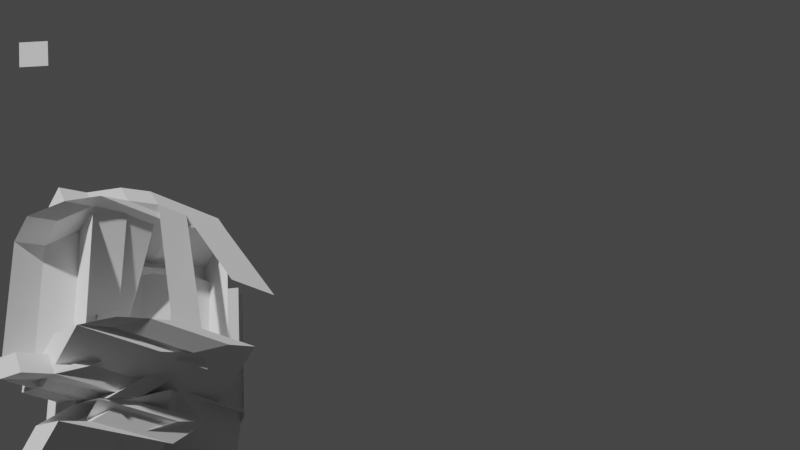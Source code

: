 # Source: mesh.blend  (saved by Blender 3.4.6; exported with 4.5.12 LTS)
import bpy
from mathutils import Matrix  # noqa: F401  (used for matrix-valued properties, if any)

bpy.ops.wm.read_factory_settings(use_empty=True)
scene = bpy.context.scene
scene.name = 'Scene'

# ---- collections
col_collection = bpy.data.collections.new('Collection'); scene.collection.children.link(col_collection)

# ---- world
world_world = bpy.data.worlds.new('World'); scene.world = world_world
world_world.use_nodes = True; world_world.node_tree.nodes.clear()
_N = world_world.node_tree.nodes; _L = world_world.node_tree.links
n0 = _N.new('ShaderNodeOutputWorld'); n0.name = 'World Output'; n0.location = (300, 300)
n1 = _N.new('ShaderNodeBackground'); n1.name = 'Background'; n1.location = (10, 300)
n1.inputs[0].default_value = (0.05088, 0.05088, 0.05088, 1.0)
_L.new(n1.outputs[0], n0.inputs[0])
n0.is_active_output = True
world_world.color = (0.05088, 0.05088, 0.05088)
world_world.use_sun_shadow = False
world_world.sun_shadow_jitter_overblur = 0.0

# ---- cameras
cam_camera = bpy.data.cameras.new('Camera')
cam_camera.clip_end = 100.0
cam_camera.ortho_scale = 7.314
cam_camera_001 = bpy.data.cameras.new('Camera.001')
cam_camera_001.lens = 50.0

# ---- meshes
me_plane = bpy.data.meshes.new('Plane')
me_plane.from_pydata([(-1.0, -1.0, 0.0), (1.0, -1.0, 0.0), (-1.0, 1.0, 0.0), (1.0, 1.0, 0.0)], [], [(0, 1, 3, 2)])
_uv = me_plane.uv_layers.new(name='UVMap')
_uv.uv.foreach_set('vector', [0.0, 0.0, 1.0, 0.0, 1.0, 1.0, 0.0, 1.0])
me_plane.update()
me_cube = bpy.data.meshes.new('Cube')
me_cube.from_pydata([(-5.272, 3.688, 2.03), (-5.71, 3.17, 5.67), (-5.138, 5.71, 1.519), (-5.576, 5.191, 5.158), (-5.847, 4.075, 5.833), (-3.818, 3.193, 5.585), (-3.266, 5.176, 0.628), (-3.166, 2.457, 3.136), (-3.605, 1.938, 6.775), (-3.033, 4.478, 2.624), (-3.471, 3.959, 6.263), (-1.429, 4.362, 0.7557), (-1.713, 1.961, 6.691), (-1.579, 3.983, 6.179), (-5.193, 4.873, 1.73), (-5.631, 4.354, 5.37), (-3.352, 3.94, 1.805), (-3.74, 4.377, 5.286), (-5.066, 5.287, 0.7636), (-3.747, 2.77, 4.83), (-3.321, 4.339, 0.8398), (-3.4, 3.537, 5.508), (-5.122, 4.45, 0.9755), (-5.56, 3.931, 4.615), (-3.23, 4.473, 0.8914), (-7.154, 5.541, 2.118), (-5.62, 1.769, 7.374), (-5.487, 3.791, 6.862), (-7.209, 4.704, 2.33), (-7.647, 4.186, 5.969), (-7.576, 3.763, 5.214), (-5.635, 4.46, 6.188), (-5.501, 6.482, 5.676), (-3.609, 6.505, 5.592), (-3.219, 5.962, 1.294), (-3.53, 3.229, 7.293), (-3.396, 5.25, 6.781), (-1.504, 5.273, 6.697), (-1.638, 3.252, 7.209), (-5.557, 5.645, 5.888), (-5.546, 3.06, 7.892), (-5.412, 5.082, 7.38), (-7.573, 5.476, 6.487), (-7.501, 5.054, 5.732), (-3.759, 3.82, 4.479), (-1.939, 4.266, 5.15), (-3.392, 4.762, 1.595), (-3.831, 4.243, 5.234), (0.2218, 3.872, 6.043), (0.7971, 3.07, 5.891), (-1.095, 3.047, 5.976), (0.6601, 4.39, 2.404), (-1.67, 3.848, 6.127), (-1.366, 2.346, 3.0), (-1.232, 4.367, 2.488), (-1.868, 3.843, 4.395), (2.747, 3.721, 4.701), (-1.883, 5.103, 4.938), (0.8755, 4.255, 5.592), (-3.775, 5.08, 5.022), (-3.909, 3.059, 5.534), (-1.016, 4.232, 5.676), (-3.032, 4.063, 6.275), (-1.005, 1.647, 7.68), (1.01, 1.816, 7.081), (-1.02, 4.338, 6.494), (-0.8863, 6.359, 5.982), (1.006, 6.383, 5.898), (0.8718, 4.361, 6.41), (1.085, 3.107, 7.599), (1.219, 5.128, 7.087), (-3.471, 3.577, 1.895), (-3.337, 5.599, 1.383), (0.2865, 3.135, 8.359), (-2.014, 4.762, 7.526), (-0.9417, 5.523, 6.194), (-2.957, 5.354, 6.793), (-3.791, 3.421, 5.444), (-1.311, 4.725, 0.6663), (-1.899, 3.444, 5.36), (-1.46, 3.963, 1.721), (-1.247, 2.709, 2.911), (-1.685, 2.19, 6.55), (0.3403, 4.234, 5.954), (3.155, 3.841, 2.027), (2.716, 3.322, 5.666), (0.2065, 2.213, 6.466), (0.6448, 2.732, 2.827), (3.368, 2.586, 3.217), (-1.82, 4.629, 5.06), (0.415, 5.525, 6.472), (-3.203, 4.702, 0.7504), (0.2812, 3.504, 6.984), (4.896, 3.381, 7.29), (-3.582, 6.733, 5.451), (-1.69, 6.757, 5.367), (4.822, 2.091, 6.772), (5.26, 2.609, 3.133), (1.396, 5.839, 1.6), (1.263, 3.818, 2.111), (2.795, 4.507, 5.366), (2.925, 6.634, 5.673), (2.791, 4.613, 6.185), (-5.408, 4.593, 2.194), (-5.353, 5.43, 1.982), (-5.775, 3.652, 5.078), (-3.686, 3.68, 6.727), (-3.701, 6.371, 5.54), (-1.809, 6.394, 5.456), (-3.756, 5.534, 5.752), (-3.685, 5.111, 4.997), (-5.772, 5.365, 6.351), (-5.701, 4.943, 5.596), (-1.595, 5.139, 6.646), (-3.611, 4.971, 7.245), (2.579, 4.642, 2.179), (0.03575, 5.355, 4.713), (-3.781, 5.194, 5.371), (-3.853, 5.617, 6.126), (-1.418, 5.85, 1.158), (0.5536, 2.598, 2.775), (0.6874, 4.619, 2.263), (-1.347, 5.428, 0.4029), (-1.837, 5.786, 5.527), (-1.766, 5.363, 4.772), (2.676, 4.144, 5.456), (0.9144, 6.248, 5.846), (2.806, 6.272, 5.762), (-1.781, 6.622, 5.315), (0.859, 5.412, 6.058), (-1.157, 5.243, 6.657), (3.02, 5.017, 6.952), (1.004, 4.848, 7.551), (-1.856, 5.332, 4.797), (-1.231, 3.952, 6.139), (-0.01964, 4.518, 4.925), (4.595, 4.396, 5.231), (0.4899, 4.614, 0.5307), (-1.402, 4.591, 0.6148), (4.667, 3.973, 4.476), (0.05164, 4.095, 4.17), (0.474, 5.874, 1.074), (5.105, 4.492, 0.8367), (2.007, 2.102, 6.33), (2.445, 2.621, 2.691), (0.5453, 5.451, 0.3188), (5.169, 2.475, 3.081), (2.082, 3.393, 6.848), (6.697, 3.27, 7.154), (0.1104, 6.646, 5.231), (3.197, 5.728, 1.464), (3.063, 3.707, 1.976), (5.089, 5.751, 1.38), (4.651, 5.232, 5.019), (4.955, 3.73, 1.892), (4.517, 3.211, 5.531), (5.302, 4.497, 2.569), (5.16, 5.328, 0.6249), (5.034, 4.915, 1.592), (4.725, 6.523, 5.537), (4.592, 4.502, 6.049), (0.6874, 4.619, 2.263), (0.5536, 2.598, 2.775), (5.169, 2.475, 3.081), (5.302, 4.497, 2.569), (7.194, 4.52, 2.485), (7.06, 2.498, 2.997), (6.622, 1.98, 6.636), (2.659, 4.569, 6.035), (1.708, 4.14, 5.3), (6.292, 4.473, 6.276), (6.836, 3.932, 5.813), (2.68, 4.942, 6.185), (1.682, 4.892, 6.152), (6.622, 1.98, 6.636), (6.773, 2.648, 5.544), (6.98, 2.894, 3.82), (7.06, 2.498, 2.997), (7.044, 3.851, 3.578), (7.194, 4.52, 2.485), (6.756, 4.001, 6.124), (6.836, 3.605, 5.301), (6.292, 4.473, 6.276), (6.836, 3.932, 5.813), (-1.969, 3.144, 5.708), (-0.01899, 3.794, 4.517), (-3.787, 4.411, 6.31), (-3.861, 3.121, 5.792), (-1.891, 4.328, 5.408), (-3.653, 6.433, 5.798), (-1.761, 6.456, 5.714), (0.3881, 3.914, 1.844), (-0.05019, 3.395, 5.483), (-1.504, 3.891, 1.928), (-1.37, 5.913, 1.416), (0.02824, 4.58, 5.183), (0.1583, 6.708, 5.489), (-0.09027, 4.217, 5.272), (-1.852, 6.322, 5.663), (0.0398, 6.345, 5.579), (1.9, 4.046, 4.292), (2.338, 4.565, 0.6532), (2.394, 5.402, 0.4414), (2.323, 5.825, 1.196), (0.4307, 5.801, 1.281), (1.829, 4.469, 5.047), (1.884, 5.306, 4.836), (1.959, 6.597, 5.354), (-5.533, 5.932, 5.455), (-5.667, 3.911, 5.967), (-1.052, 3.789, 6.273), (0.84, 3.812, 6.189), (2.759, 4.064, 5.964), (-3.732, 5.821, 5.32), (-1.813, 6.073, 5.095), (0.07865, 6.096, 5.011), (4.56, 3.953, 5.828), (4.694, 5.974, 5.317), (1.927, 6.047, 5.133), (-3.818, 3.862, 6.09), (-5.484, 3.437, 3.796), (-3.534, 4.087, 2.606), (-3.55, 5.347, 3.149), (-3.684, 3.326, 3.661), (-3.565, 3.688, 3.571), (-1.673, 3.711, 3.487), (2.942, 3.589, 3.793), (-1.642, 4.111, 2.522), (0.2772, 4.362, 2.297), (4.876, 5.5, 3.146), (4.743, 3.478, 3.658), (4.821, 4.663, 3.358), (4.892, 4.24, 2.603), (2.126, 4.313, 2.419), (0.1754, 3.662, 3.61), (-3.802, 4.68, 5.123), (-1.91, 4.703, 5.039), (-5.164, 5.31, 1.62), (-5.093, 4.887, 0.8649), (-3.292, 4.776, 0.7292), (0.009275, 4.955, 4.814), (0.5188, 5.051, 0.4201), (-1.373, 5.028, 0.5042), (4.624, 4.833, 5.12), (5.063, 5.351, 1.481), (5.134, 4.929, 0.7261), (1.858, 4.906, 4.937), (2.367, 5.002, 0.5426), (4.85, 5.1, 3.247), (5.98, 6.918, 4.128), (3.214, 6.992, 3.945), (5.294, 5.307, 4.974), (5.52, 5.574, 3.1), (0.1765, 6.185, 6.031), (2.025, 6.136, 6.154), (-3.511, 1.846, 8.142), (-1.663, 1.797, 8.265), (-3.337, 5.599, 1.383), (-1.418, 5.85, 1.158), (-3.17, 4.61, 3.424), (-1.251, 4.862, 3.199), (-3.123, 4.33, 4.003), (-1.203, 4.582, 3.778)], [(5, 19), (10, 21)], [(194, 98, 150, 204), (54, 52, 48, 51), (41, 40, 73, 74), (223, 222, 59, 60), (184, 187, 50, 49), (209, 208, 32, 31), (7, 8, 10, 9), (74, 70, 131, 132), (211, 68, 102, 212), (70, 36, 113, 131), (68, 67, 101, 102), (27, 26, 40, 41), (18, 2, 72, 6), (99, 84, 154, 151), (76, 75, 129, 130), (7, 9, 54, 53), (238, 18, 6, 239), (38, 12, 86, 92), (226, 85, 155, 230), (33, 32, 94, 95), (219, 186, 65, 210), (237, 2, 18, 238), (188, 17, 45, 197), (88, 81, 162, 163), (8, 12, 38, 35), (94, 32, 107, 128), (29, 15, 61, 62), (37, 36, 35, 38), (22, 24, 11, 20), (75, 39, 109, 129), (220, 1, 77, 224), (13, 10, 36, 37), (86, 87, 144, 143), (98, 99, 151, 150), (30, 29, 42, 43), (2, 0, 16, 34), (212, 102, 160, 216), (40, 26, 63, 73), (67, 66, 126, 127), (8, 7, 81, 82), (190, 33, 95, 196), (91, 22, 20, 138), (32, 33, 108, 107), (87, 97, 166, 144), (30, 43, 112, 105), (93, 96, 167, 148), (1, 5, 79, 77), (67, 68, 65, 66), (69, 70, 74, 73), (63, 64, 69, 73), (211, 210, 65, 68), (13, 37, 90, 83), (62, 61, 75, 76), (41, 74, 132, 114), (12, 8, 82, 86), (15, 39, 75, 61), (173, 147, 148, 171), (42, 29, 4, 111), (26, 8, 64, 63), (24, 78, 137, 11), (25, 2, 72, 104), (102, 101, 159, 160), (100, 58, 125, 136), (186, 189, 66, 65), (37, 38, 92, 90), (3, 1, 60, 59), (188, 58, 100, 195), (24, 22, 91, 78), (39, 15, 47, 109), (184, 49, 85, 192), (8, 35, 69, 64), (35, 36, 70, 69), (17, 89, 135, 45), (225, 224, 77, 79), (220, 0, 71, 223), (87, 86, 82, 81), (96, 86, 143, 167), (10, 27, 106, 52), (0, 2, 72, 71), (193, 191, 84, 99), (23, 30, 105, 44), (29, 62, 134, 4), (234, 192, 85, 226), (87, 81, 88, 97), (15, 29, 4, 47), (208, 3, 59, 213), (51, 48, 169, 115), (62, 76, 130, 134), (28, 25, 104, 103), (174, 180, 183, 167), (36, 10, 52, 113), (29, 28, 103, 4), (95, 94, 128, 149), (27, 41, 114, 106), (92, 93, 148, 147), (97, 88, 163, 166), (81, 7, 53, 162), (194, 193, 99, 98), (2, 34, 119, 72), (196, 95, 149, 207), (10, 13, 48, 52), (92, 86, 96, 93), (190, 67, 127, 199), (14, 22, 20, 46), (59, 57, 116, 133), (45, 47, 44, 55), (168, 172, 170, 182), (236, 235, 47, 45), (59, 222, 72, 46, 47, 235), (221, 227, 55, 44), (47, 46, 20, 221, 44), (46, 47, 4, 103), (52, 106, 114, 113), (72, 46, 103, 104), (54, 51, 115, 161), (236, 45, 135, 240), (47, 44, 110, 109), (110, 112, 117, 124), (111, 109, 123, 118), (44, 105, 112, 110), (112, 111, 118, 117), (6, 72, 119, 122), (125, 56, 139, 136), (53, 54, 161, 162), (239, 6, 122, 242), (109, 110, 124, 123), (109, 111, 130, 129), (227, 11, 137, 228), (197, 185, 56, 125), (213, 59, 133, 214), (111, 4, 134, 130), (113, 114, 132, 131), (198, 199, 127, 126), (185, 55, 140, 200), (202, 203, 152, 157), (115, 169, 183, 165), (247, 202, 157, 245), (119, 141, 145, 122), (242, 241, 137, 138), (123, 124, 117, 118), (233, 201, 142, 232), (214, 215, 149, 128), (167, 183, 171, 148), (143, 144, 166, 167), (248, 243, 136, 231), (229, 230, 155, 153), (150, 151, 154, 152), (177, 174, 167, 166), (164, 165, 166, 163), (244, 158, 142, 245), (231, 136, 139, 232), (90, 92, 147, 173), (217, 216, 160, 159), (120, 121, 156, 146), (246, 205, 136, 243), (161, 115, 165, 164), (218, 206, 153, 217), (203, 204, 150, 152), (83, 90, 173, 169), (43, 42, 111, 112), (189, 32, 107, 198), (195, 100, 136, 205), (78, 91, 138, 137), (9, 10, 52, 54), (121, 120, 162, 161), (120, 146, 163, 162), (146, 156, 164, 163), (156, 121, 161, 164), (180, 179, 165, 183), (178, 181, 175, 176), (179, 177, 166, 165), (170, 172, 173, 171), (172, 168, 169, 173), (171, 183, 182, 170), (183, 169, 168, 182), (181, 178, 179, 180), (177, 179, 178, 176), (180, 174, 175, 181), (174, 177, 176, 175), (13, 83, 169, 48), (89, 195, 205, 135), (66, 189, 198, 126), (141, 119, 204, 203), (215, 116, 206, 218), (240, 135, 205, 246), (228, 137, 201, 233), (241, 145, 202, 247), (145, 141, 203, 202), (56, 185, 200, 139), (107, 108, 199, 198), (45, 55, 185, 197), (33, 190, 199, 108), (101, 196, 207, 159), (34, 16, 193, 194), (225, 79, 192, 234), (16, 80, 191, 193), (5, 184, 192, 79), (17, 188, 195, 89), (31, 32, 189, 186), (67, 190, 196, 101), (58, 188, 197, 125), (209, 31, 186, 219), (5, 1, 187, 184), (34, 194, 204, 119), (1, 209, 219, 187), (149, 215, 218, 207), (207, 218, 217, 159), (153, 155, 216, 217), (133, 116, 215, 214), (107, 213, 214, 128), (32, 208, 213, 107), (49, 50, 210, 211), (85, 212, 216, 155), (187, 219, 210, 50), (49, 211, 212, 85), (1, 3, 208, 209), (80, 225, 234, 191), (140, 228, 233, 200), (158, 231, 232, 142), (152, 154, 230, 229), (244, 248, 231, 158), (200, 233, 232, 139), (55, 227, 228, 140), (20, 11, 227, 221), (191, 234, 226, 84), (1, 220, 223, 60), (80, 16, 224, 225), (0, 220, 224, 16), (84, 226, 230, 154), (71, 72, 222, 223), (152, 229, 248, 244), (137, 241, 247, 201), (116, 240, 246, 206), (206, 246, 243, 153), (152, 244, 245, 157), (229, 153, 243, 248), (122, 145, 241, 242), (201, 247, 245, 142), (20, 239, 242, 138), (57, 236, 240, 116), (57, 59, 235, 236), (14, 237, 238, 22), (22, 238, 239, 20), (152, 203, 250, 249), (153, 229, 252, 251), (203, 141, 253, 254), (119, 204, 256, 255), (119, 72, 257, 258), (258, 257, 259, 260), (260, 259, 261, 262)])
_uv = me_cube.uv_layers.new(name='UVMap')
_uv.uv.foreach_set('vector', [0.375, 0.25, 0.375, 0.25, 0.375, 0.25, 0.375, 0.25, 0.375, 0.25, 0.625, 0.25, 0.625, 0.5, 0.375, 0.5, 0.0, 0.0, 0.0, 0.0, 0.0, 0.0, 0.0, 0.0, 0.4963, 0.0, 0.4963, 0.25, 0.625, 0.25, 0.625, 0.0, 0.625, 0.75, 0.625, 1.0, 0.625, 1.0, 0.625, 0.75, 0.625, 0.0, 0.625, 0.25, 0.625, 0.25, 0.625, 0.0, 0.375, 0.0, 0.625, 0.0, 0.625, 0.25, 0.375, 0.25, 0.625, 0.25, 0.625, 0.25, 0.625, 0.25, 0.625, 0.25, 0.625, 0.75, 0.625, 0.75, 0.625, 0.75, 0.625, 0.75, 0.875, 0.5, 0.875, 0.5, 0.875, 0.5, 0.875, 0.5, 0.625, 0.75, 0.625, 0.5, 0.625, 0.5, 0.625, 0.75, 0.0, 0.0, 0.0, 0.0, 0.0, 0.0, 0.0, 0.0, 0.375, 0.25, 0.375, 0.25, 0.375, 0.25, 0.375, 0.25, 0.375, 1.0, 0.375, 0.75, 0.375, 0.75, 0.375, 1.0, 0.625, 0.25, 0.625, 0.25, 0.625, 0.25, 0.625, 0.25, 0.375, 0.0, 0.375, 0.25, 0.375, 0.25, 0.375, 0.0, 0.375, 0.25, 0.375, 0.25, 0.375, 0.25, 0.375, 0.25, 0.625, 0.75, 0.625, 0.75, 0.625, 0.75, 0.625, 0.75, 0.4963, 0.75, 0.625, 0.75, 0.625, 0.75, 0.4963, 0.75, 0.625, 0.5, 0.875, 0.5, 0.875, 0.5, 0.625, 0.5, 0.625, 0.0, 0.625, 0.0, 0.625, 0.0, 0.625, 0.0, 0.375, 0.25, 0.375, 0.25, 0.375, 0.25, 0.375, 0.25, 0.625, 0.5, 0.625, 0.5, 0.625, 0.5, 0.625, 0.5, 0.375, 1.0, 0.375, 1.0, 0.375, 1.0, 0.375, 1.0, 0.625, 1.0, 0.625, 0.75, 0.625, 0.75, 0.625, 1.0, 0.875, 0.5, 0.875, 0.5, 0.875, 0.5, 0.875, 0.5, 0.625, 0.25, 0.625, 0.25, 0.625, 0.25, 0.625, 0.25, 0.625, 0.5, 0.875, 0.5, 0.875, 0.75, 0.625, 0.75, 0.375, 0.25, 0.375, 0.5, 0.375, 0.5, 0.375, 0.25, 0.625, 0.25, 0.625, 0.25, 0.625, 0.25, 0.625, 0.25, 0.4963, 0.0, 0.625, 0.0, 0.625, 0.0, 0.4963, 0.0, 0.625, 0.5, 0.625, 0.25, 0.625, 0.25, 0.625, 0.5, 0.625, 0.75, 0.375, 0.75, 0.375, 0.75, 0.625, 0.75, 0.375, 0.25, 0.375, 0.0, 0.375, 0.0, 0.375, 0.25, 0.0, 0.0, 0.0, 0.0, 0.0, 0.0, 0.0, 0.0, 0.375, 0.25, 0.375, 0.0, 0.375, 0.0, 0.375, 0.25, 0.625, 0.75, 0.625, 0.75, 0.625, 0.75, 0.625, 0.75, 0.0, 0.0, 0.0, 0.0, 0.0, 0.0, 0.0, 0.0, 0.625, 0.5, 0.875, 0.5, 0.875, 0.5, 0.625, 0.5, 0.625, 0.0, 0.375, 0.0, 0.375, 0.0, 0.625, 0.0, 0.625, 0.5, 0.625, 0.5, 0.625, 0.5, 0.625, 0.5, 0.375, 0.25, 0.375, 0.25, 0.375, 0.25, 0.375, 0.25, 0.875, 0.5, 0.625, 0.5, 0.625, 0.5, 0.875, 0.5, 0.375, 0.75, 0.375, 0.75, 0.375, 0.75, 0.375, 0.75, 0.0, 0.0, 0.0, 0.0, 0.0, 0.0, 0.0, 0.0, 0.625, 0.75, 0.625, 0.75, 0.625, 0.75, 0.625, 0.75, 0.625, 1.0, 0.625, 0.75, 0.625, 0.75, 0.625, 1.0, 0.625, 0.5, 0.625, 0.75, 0.875, 0.75, 0.875, 0.5, 0.625, 0.0, 0.625, 0.25, 0.625, 0.25, 0.625, 0.0, 0.0, 0.0, 0.0, 0.0, 0.0, 0.0, 0.0, 0.0, 0.625, 0.75, 0.625, 1.0, 0.625, 1.0, 0.625, 0.75, 0.625, 0.5, 0.625, 0.5, 0.625, 0.5, 0.625, 0.5, 0.625, 0.25, 0.625, 0.25, 0.625, 0.25, 0.625, 0.25, 0.0, 0.0, 0.0, 0.0, 0.0, 0.0, 0.0, 0.0, 0.625, 0.75, 0.625, 1.0, 0.625, 1.0, 0.625, 0.75, 0.625, 0.25, 0.625, 0.25, 0.625, 0.25, 0.625, 0.25, 0.625, 0.5715, 0.625, 0.75, 0.625, 0.75, 0.625, 0.4528, 0.0, 0.0, 0.0, 0.0, 0.0, 0.0, 0.0, 0.0, 0.0, 0.0, 0.0, 0.0, 0.0, 0.0, 0.0, 0.0, 0.375, 0.5, 0.375, 0.5, 0.375, 0.5, 0.375, 0.5, 0.0, 0.0, 0.0, 0.0, 0.0, 0.0, 0.0, 0.0, 0.625, 0.75, 0.625, 0.5, 0.625, 0.5, 0.625, 0.75, 0.625, 0.5, 0.625, 0.5, 0.625, 0.5, 0.625, 0.5, 0.625, 0.0, 0.625, 0.25, 0.625, 0.25, 0.625, 0.0, 0.625, 0.5, 0.625, 0.75, 0.625, 0.75, 0.625, 0.5, 0.625, 0.25, 0.625, 0.0, 0.625, 0.0, 0.625, 0.25, 0.625, 0.5, 0.625, 0.5, 0.625, 0.5, 0.625, 0.5, 0.375, 0.5, 0.375, 0.25, 0.375, 0.25, 0.375, 0.5, 0.625, 0.25, 0.625, 0.25, 0.625, 0.25, 0.625, 0.25, 0.625, 0.75, 0.625, 0.75, 0.625, 0.75, 0.625, 0.75, 0.625, 1.0, 0.625, 1.0, 0.625, 1.0, 0.625, 1.0, 0.875, 0.75, 0.875, 0.5, 0.875, 0.5, 0.875, 0.75, 0.625, 0.5, 0.625, 0.5, 0.625, 0.5, 0.625, 0.5, 0.4963, 0.75, 0.4963, 1.0, 0.625, 1.0, 0.625, 0.75, 0.4963, 0.0, 0.375, 0.0, 0.375, 0.0, 0.4963, 0.0, 0.375, 0.75, 0.625, 0.75, 0.625, 1.0, 0.375, 1.0, 0.625, 0.75, 0.625, 0.75, 0.625, 0.75, 0.625, 0.75, 0.0, 0.0, 0.0, 0.0, 0.0, 0.0, 0.0, 0.0, 0.375, 0.0, 0.375, 0.25, 0.375, 0.25, 0.375, 0.0, 0.375, 1.0, 0.375, 0.75, 0.375, 0.75, 0.375, 1.0, 0.0, 0.0, 0.0, 0.0, 0.0, 0.0, 0.0, 0.0, 0.625, 0.25, 0.625, 0.25, 0.625, 0.25, 0.625, 0.25, 0.4963, 0.75, 0.625, 0.75, 0.625, 0.75, 0.4963, 0.75, 0.375, 0.75, 0.375, 1.0, 0.375, 1.0, 0.375, 0.75, 0.625, 0.25, 0.625, 0.25, 0.625, 0.25, 0.625, 0.25, 0.625, 0.25, 0.625, 0.25, 0.625, 0.25, 0.625, 0.25, 0.375, 0.5, 0.625, 0.5, 0.5854, 0.5, 0.375, 0.5, 0.625, 0.25, 0.625, 0.25, 0.625, 0.25, 0.625, 0.25, 0.0, 0.0, 0.0, 0.0, 0.0, 0.0, 0.0, 0.0, 0.625, 0.75, 0.625, 0.5, -1.192e-07, 1.192e-07, 0.625, 0.75, 0.625, 0.25, 0.625, 0.25, 0.625, 0.25, 0.625, 0.25, 0.0, 0.0, 0.0, 0.0, 0.0, 0.0, 0.0, 0.0, 0.625, 0.5, 0.875, 0.5, 0.875, 0.5, 0.625, 0.5, 0.0, 0.0, 0.0, 0.0, 0.0, 0.0, 0.0, 0.0, 0.625, 0.75, 0.625, 0.75, 0.625, 0.75, 0.625, 0.75, 0.375, 0.75, 0.375, 1.0, 0.375, 1.0, 0.375, 0.75, 0.375, 0.0, 0.375, 0.0, 0.375, 0.0, 0.375, 0.0, 0.375, 0.25, 0.375, 0.0, 0.375, 0.0, 0.375, 0.25, 0.375, 0.25, 0.375, 0.25, 0.375, 0.25, 0.375, 0.25, 0.625, 0.5, 0.625, 0.5, 0.625, 0.5, 0.625, 0.5, 0.625, 0.25, 0.625, 0.5, 0.625, 0.5, 0.625, 0.25, 0.625, 0.75, 0.625, 0.75, 0.625, 0.75, 0.625, 0.75, 0.625, 0.5, 0.625, 0.5, 0.625, 0.5, 0.625, 0.5, 0.375, 0.25, 0.375, 0.25, 0.375, 0.25, 0.375, 0.25, 0.875, 0.5, 0.625, 0.5, 0.625, 0.5, 0.875, 0.5, 0.625, 0.5, 0.875, 0.5, 0.875, 0.5, 0.625, 0.5, 0.625, 0.5, 0.625, 0.5, 0.625, 0.5406, 0.625, 0.5, 0.625, 0.5, 0.875, 0.5, 0.875, 0.5, 0.625, 0.5, 0.625, 0.25, 0.4963, 0.25, 0.375, 0.25, 0.375, 0.25, 0.625, 0.25, 0.625, 0.25, 0.4963, 0.25, 0.4963, 0.5, 0.625, 0.5, 0.625, 0.25, 0.625, 0.25, 0.375, 0.25, 0.375, 0.25, 0.4963, 0.25, 0.625, 0.25, 0.375, 0.25, 0.625, 0.25, 0.625, 0.25, 0.375, 0.25, 0.0, 0.0, 0.0, 0.0, 0.0, 0.0, 0.0, 0.0, 0.375, 0.25, 0.375, 0.25, 0.375, 0.25, 0.375, 0.25, 0.375, 0.25, 0.375, 0.5, 0.375, 0.5, 0.375, 0.25, 0.625, 0.5, 0.625, 0.5, 0.625, 0.5, 0.625, 0.5, 0.625, 0.25, 0.625, 0.25, 0.625, 0.25, 0.625, 0.25, 0.0, 0.0, 0.0, 0.0, 0.0, 0.0, 0.0, 0.0, 0.875, 0.5, 0.875, 0.5, 0.875, 0.5, 0.875, 0.5, 0.0, 0.0, 0.0, 0.0, 0.0, 0.0, 0.0, 0.0, 0.0, 0.0, 0.0, 0.0, 0.0, 0.0, 0.0, 0.0, 0.375, 0.25, 0.375, 0.25, 0.375, 0.25, 0.375, 0.25, 0.625, 0.5, 0.625, 0.5, 0.625, 0.5, 0.625, 0.5, 0.375, 0.0, 0.375, 0.25, 0.375, 0.25, 0.375, 0.0, 0.375, 0.25, 0.375, 0.25, 0.375, 0.25, 0.375, 0.25, 0.625, 0.25, 0.625, 0.25, 0.625, 0.25, 0.625, 0.25, 0.875, 0.5, 0.875, 0.5, 0.875, 0.5, 0.875, 0.5, 0.4963, 0.5, 0.375, 0.5, 0.375, 0.5, 0.4963, 0.5, 0.625, 0.5, 0.625, 0.5, 0.625, 0.5, 0.625, 0.5, 0.625, 0.25, 0.625, 0.25, 0.625, 0.25, 0.625, 0.25, 0.0, 0.0, 0.0, 0.0, 0.0, 0.0, 0.0, 0.0, 0.0, 0.0, 0.0, 0.0, 0.0, 0.0, 0.0, 0.0, 0.875, 0.5, 0.625, 0.5, 0.625, 0.5, 0.875, 0.5, 0.625, 0.5, 0.625, 0.5, 0.625, 0.5, 0.625, 0.5, 0.375, 0.5, 0.375, 0.5, 0.375, 0.5, 0.375, 0.5, 0.375, 0.5, 0.5904, 0.5, 0.6014, 0.5, 0.375, 0.5, 0.375, 0.5, 0.375, 0.5, 0.375, 0.5, 0.375, 0.5, 0.125, 0.5, 0.375, 0.5, 0.375, 0.5, 0.125, 0.5, 0.125, 0.5, 0.375, 0.5, 0.375, 0.5, 0.125, 0.5, 0.875, 0.5, 0.875, 0.5, 0.875, 0.5, 0.875, 0.5, 0.4963, 0.5, 0.375, 0.5, 0.375, 0.5, 0.4963, 0.5, 0.875, 0.5, 0.625, 0.5, 0.625, 0.5, 0.875, 0.5, 0.625, 0.75, 0.625, 0.4528, 0.625, 0.4528, 0.625, 0.75, 0.625, 0.75, 0.375, 0.75, 0.375, 0.75, 0.625, 0.75, 0.4963, 0.5, 0.625, 0.5, 0.625, 0.5, 0.4963, 0.5, 0.4963, 0.5, 0.4963, 0.75, 0.625, 0.75, 0.625, 0.5, 0.125, 0.5, 0.125, 0.75, 0.375, 0.75, 0.375, 0.5, 0.375, 0.75, 0.625, 0.75, 0.625, 0.75, 0.375, 0.75, 0.125, 0.5, 0.375, 0.5, 0.375, 0.75, 0.125, 0.75, 0.375, 0.5, 0.375, 0.5, 0.375, 0.5, 0.375, 0.5, 0.4963, 0.5, 0.625, 0.5, 0.625, 0.5, 0.4963, 0.5, 0.625, 0.5, 0.625, 0.75, 0.625, 0.75, 0.625, 0.5753, 0.625, 0.5, 0.625, 0.75, 0.625, 0.75, 0.625, 0.5, 0.375, 0.0, 0.375, 0.25, 0.375, 0.25, 0.375, 0.0, 0.625, 0.5, 0.625, 0.5, 0.625, 0.5, 0.625, 0.5, 0.375, 0.25, 0.375, 0.5, 0.375, 0.5, 0.375, 0.25, 0.625, 0.5, 0.625, 0.5, 0.625, 0.5, 0.625, 0.5, 0.375, 0.5, 0.125, 0.5, 0.125, 0.5, 0.375, 0.5, 0.625, 0.5, 0.625, 0.5, 0.625, 0.5, 0.625, 0.5, 0.0, 0.0, 0.0, 0.0, 0.0, 0.0, 0.0, 0.0, 0.625, 0.25, 0.625, 0.25, 0.625, 0.25, 0.625, 0.25, 0.625, 0.5, 0.625, 0.5, 0.625, 0.5, 0.625, 0.5, 0.375, 0.5, 0.375, 0.25, 0.375, 0.25, 0.375, 0.5, 0.375, 0.25, 0.625, 0.25, 0.625, 0.25, 0.375, 0.25, 0.375, 0.25, 0.375, 0.0, 0.375, 0.0, 0.375, 0.25, 0.375, 0.0, 0.375, 0.0, 0.375, 0.0, 0.375, 0.0, 0.375, 0.0, 0.375, 0.25, 0.375, 0.25, 0.375, 0.0, 0.375, 0.25, 0.375, 0.25, 0.375, 0.25, 0.375, 0.25, 0.625, 0.5, 0.375, 0.5, 0.375, 0.5, 0.0, 0.0, 0.4408, 0.5658, 0.5592, 0.5658, 0.5592, 0.6842, 0.4408, 0.6842, 0.375, 0.5, 0.375, 0.75, 0.375, 0.75, 0.375, 0.5, 0.625, 0.5406, 0.625, 0.5, 0.625, 0.5715, 0.625, 0.4528, 0.625, 0.5, 0.625, 0.5, 0.625, 0.5, 0.625, 0.5, 0.625, 0.4528, 0.625, 0.4528, 0.625, 0.5, 0.625, 0.5406, 0.6014, 0.5, 0.5904, 0.5, 0.625, 0.5, 0.625, 0.5, 0.5592, 0.5658, 0.4408, 0.5658, 0.375, 0.5, 0.625, 0.5, 0.375, 0.75, 0.375, 0.5, 0.4408, 0.5658, 0.4408, 0.6842, 0.625, 0.5, 0.625, 0.75, 0.5592, 0.6842, 0.5592, 0.5658, 0.625, 0.75, 0.375, 0.75, 0.4408, 0.6842, 0.5592, 0.6842, 0.625, 0.5, 0.625, 0.5, 0.625, 0.5, 0.625, 0.5, 0.625, 0.5, 0.625, 0.5, 0.625, 0.5, 0.625, 0.5, 0.625, 0.25, 0.625, 0.25, 0.625, 0.25, 0.625, 0.25, 0.375, 0.5, 0.125, 0.5, 0.125, 0.5, 0.375, 0.5, 0.625, 0.5, 0.625, 0.5, 0.625, 0.5, 0.625, 0.5, 0.625, 0.5, 0.625, 0.5, 0.625, 0.5, 0.625, 0.5, 0.4963, 0.5, 0.375, 0.5, 0.375, 0.5, 0.4963, 0.5, 0.375, 0.5, 0.375, 0.5, 0.375, 0.5, 0.375, 0.5, 0.375, 0.5, 0.375, 0.5, 0.375, 0.5, 0.375, 0.5, 0.625, 0.5, 0.625, 0.5, 0.625, 0.5, 0.625, 0.5, 0.875, 0.5, 0.625, 0.5, 0.625, 0.5, 0.875, 0.5, 0.625, 0.5, 0.625, 0.5, 0.625, 0.5, 0.625, 0.5, 0.625, 0.5, 0.625, 0.5, 0.625, 0.5, 0.625, 0.5, 0.625, 0.5, 0.625, 0.5, 0.625, 0.5, 0.625, 0.5, 0.375, 0.25, 0.375, 0.0, 0.375, 0.0, 0.375, 0.25, 0.4963, 0.75, 0.625, 0.75, 0.625, 0.75, 0.4963, 0.75, 0.375, 1.0, 0.375, 0.75, 0.375, 0.75, 0.375, 1.0, 0.625, 0.75, 0.625, 0.75, 0.625, 0.75, 0.625, 0.75, 0.625, 0.5, 0.625, 0.5, 0.625, 0.5, 0.625, 0.5, 0.625, 0.0, 0.625, 0.25, 0.625, 0.25, 0.625, 0.0, 0.625, 0.5, 0.625, 0.5, 0.625, 0.5, 0.625, 0.5, 0.625, 0.5, 0.625, 0.5, 0.625, 0.5, 0.625, 0.5, 0.625, 0.0, 0.625, 0.0, 0.625, 0.0, 0.625, 0.0, 0.625, 0.75, 0.625, 1.0, 0.625, 1.0, 0.625, 0.75, 0.375, 0.25, 0.375, 0.25, 0.375, 0.25, 0.375, 0.25, 0.625, 0.0, 0.625, 0.0, 0.625, 0.0, 0.625, 0.0, 0.625, 0.5, 0.625, 0.5, 0.625, 0.5, 0.625, 0.5, 0.625, 0.5, 0.625, 0.5, 0.625, 0.5, 0.625, 0.5, 0.625, 0.5, 0.625, 0.75, 0.625, 0.75, 0.625, 0.5, 0.875, 0.5, 0.625, 0.5, 0.625, 0.5, 0.875, 0.5, 0.625, 0.25, 0.625, 0.25, 0.625, 0.25, 0.625, 0.25, 0.625, 0.25, 0.625, 0.25, 0.625, 0.25, 0.625, 0.25, 0.625, 0.75, 0.625, 1.0, 0.625, 1.0, 0.625, 0.75, 0.625, 0.75, 0.625, 0.75, 0.625, 0.75, 0.625, 0.75, 0.625, 0.0, 0.625, 0.0, 0.625, 0.0, 0.625, 0.0, 0.625, 0.75, 0.625, 0.75, 0.625, 0.75, 0.625, 0.75, 0.625, 0.0, 0.625, 0.25, 0.625, 0.25, 0.625, 0.0, 0.375, 0.75, 0.4963, 0.75, 0.4963, 0.75, 0.375, 0.75, 0.625, 0.5, 0.4963, 0.5, 0.4963, 0.5, 0.625, 0.5, 0.375, 0.5, 0.4963, 0.5, 0.4963, 0.5, 0.375, 0.5, 0.375, 0.5, 0.375, 0.75, 0.4963, 0.75, 0.4963, 0.5, 0.375, 0.5, 0.4963, 0.5, 0.4963, 0.5, 0.375, 0.5, 0.625, 0.5, 0.4963, 0.5, 0.4963, 0.5, 0.625, 0.5, 0.625, 0.5, 0.4963, 0.5, 0.4963, 0.5, 0.625, 0.5, 0.375, 0.25, 0.375, 0.5, 0.4963, 0.5, 0.4963, 0.25, 0.375, 0.75, 0.4963, 0.75, 0.4963, 0.75, 0.375, 0.75, 0.625, 0.0, 0.4963, 0.0, 0.4963, 0.0, 0.625, 0.0, 0.375, 0.75, 0.375, 1.0, 0.4963, 1.0, 0.4963, 0.75, 0.375, 0.0, 0.4963, 0.0, 0.4963, 0.0, 0.375, 0.0, 0.375, 0.75, 0.4963, 0.75, 0.4963, 0.75, 0.375, 0.75, 0.375, 0.0, 0.375, 0.25, 0.4963, 0.25, 0.4963, 0.0, 0.375, 0.5, 0.4963, 0.5, 0.4963, 0.5, 0.375, 0.5, 0.375, 0.5, 0.375, 0.5, 0.375, 0.5, 0.375, 0.5, 0.625, 0.5, 0.625, 0.5, 0.625, 0.5, 0.625, 0.5, 0.625, 0.5, 0.625, 0.5, 0.625, 0.5, 0.625, 0.5, 0.375, 0.5, 0.375, 0.5, 0.375, 0.5, 0.375, 0.5, 0.4963, 0.5, 0.625, 0.5, 0.625, 0.5, 0.4963, 0.5, 0.125, 0.5, 0.375, 0.5, 0.375, 0.5, 0.125, 0.5, 0.375, 0.5, 0.375, 0.5, 0.375, 0.5, 0.375, 0.5, 0.375, 0.25, 0.375, 0.25, 0.375, 0.25, 0.375, 0.25, 0.625, 0.5, 0.625, 0.5, 0.625, 0.5, 0.625, 0.5, 0.625, 0.5, 0.875, 0.5, 0.875, 0.5, 0.625, 0.5, 0.375, 0.25, 0.375, 0.25, 0.375, 0.25, 0.375, 0.25, 0.375, 0.25, 0.375, 0.25, 0.375, 0.25, 0.375, 0.25, 0.375, 0.5, 0.375, 0.5, 0.375, 0.5, 0.375, 0.5, 0.625, 0.5, 0.4963, 0.5, 0.4963, 0.5, 0.625, 0.5, 0.375, 0.5, 0.375, 0.5, 0.375, 0.5, 0.375, 0.5, 0.125, 0.5, 0.125, 0.5, 0.125, 0.5, 0.125, 0.5, 0.375, 0.25, 0.375, 0.25, 0.375, 0.25, 0.375, 0.25, 0.375, 0.25, 0.375, 0.25, 0.375, 0.25, 0.375, 0.25, 0.375, 0.25, 0.375, 0.25, 0.375, 0.25, 0.375, 0.25])
me_cube.update()

# ---- objects
ob_camera_001 = bpy.data.objects.new('Camera.001', cam_camera)
ob_plane = bpy.data.objects.new('Plane', me_plane)
ob_cube = bpy.data.objects.new('Cube', me_cube)
ob_camera = bpy.data.objects.new('Camera', cam_camera_001)

# ---- transforms, parenting, visibility, modifiers, constraints
ob_camera_001.location = (7.359, -6.926, 4.958)
ob_camera_001.rotation_euler = (1.109, 0.0, 0.8149)
ob_camera_001.lock_rotations_4d = False
ob_camera_001.empty_display_type = 'ARROWS'
ob_camera_001.color = (0.0, 0.0, 0.0, 0.0)
ob_camera_001.display_type = 'WIRE'
ob_camera_001.lineart.crease_threshold = 0.0
ob_plane.location = (3.042, -2.093, 1.374)
ob_cube.location = (-0.02333, 17.9, 8.626)
ob_cube.rotation_euler = (1.23, 0.5312, 9.309)
ob_cube.scale = (0.9128, 1.935, 2.037)
ob_camera.location = (-10.24, 39.16, 75.27)
ob_camera.rotation_euler = (-2.791, 9.538, -0.1248)
ob_camera.scale = (1.0, 1.0, 1.0)

# ---- collection membership
col_collection.objects.link(ob_camera_001)
col_collection.objects.link(ob_plane)
col_collection.objects.link(ob_cube)
col_collection.objects.link(ob_camera)

# ---- scene / render settings (as saved in the file)
scene.camera = ob_camera
scene.frame_start = 1; scene.frame_end = 250; scene.frame_set(1)
scene.render.engine = 'BLENDER_EEVEE_NEXT'
scene.cycles.sampling_pattern = 'TABULATED_SOBOL'
scene.cycles.use_light_tree = False
scene.view_settings.view_transform = 'Filmic'
bpy.context.view_layer.update()

# ---- added for rendering (the .blend has no usable light): sun
light_auto_sun = bpy.data.lights.new('AutoSun', 'SUN')
light_auto_sun.energy = 3.0
light_auto_sun.angle = 0.0523599
ob_auto_sun = bpy.data.objects.new('AutoSun', light_auto_sun)
scene.collection.objects.link(ob_auto_sun)
ob_auto_sun.rotation_euler = (0.872665, 0.174533, 0.523599)
bpy.context.view_layer.update()
